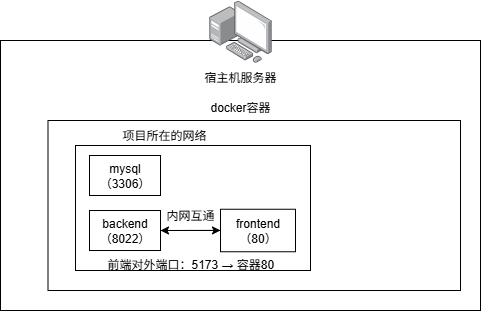

The diagram above was exported from draw.io. Its source (the exported page's mxGraphModel, read from the mxfile embedded in the PNG):
<mxGraphModel dx="719" dy="432" grid="1" gridSize="10" guides="1" tooltips="1" connect="1" arrows="1" fold="1" page="1" pageScale="1" pageWidth="827" pageHeight="1169" math="0" shadow="0">
  <root>
    <mxCell id="0" />
    <mxCell id="1" parent="0" />
    <mxCell id="2hQwKRs-VoFu-vVpdmzN-1" value="" style="rounded=0;whiteSpace=wrap;html=1;" vertex="1" parent="1">
      <mxGeometry x="150" y="150" width="480" height="270" as="geometry" />
    </mxCell>
    <mxCell id="2hQwKRs-VoFu-vVpdmzN-2" value="宿主机服务器" style="text;html=1;align=center;verticalAlign=middle;whiteSpace=wrap;rounded=0;" vertex="1" parent="1">
      <mxGeometry x="325" y="172.4" width="130" height="30" as="geometry" />
    </mxCell>
    <mxCell id="2hQwKRs-VoFu-vVpdmzN-3" value="" style="image;points=[];aspect=fixed;html=1;align=center;shadow=0;dashed=0;image=img/lib/allied_telesis/computer_and_terminals/Personal_Computer_with_Server.svg;" vertex="1" parent="1">
      <mxGeometry x="358.8" y="110" width="62.400000000000006" height="62.400000000000006" as="geometry" />
    </mxCell>
    <mxCell id="2hQwKRs-VoFu-vVpdmzN-4" value="" style="rounded=0;whiteSpace=wrap;html=1;" vertex="1" parent="1">
      <mxGeometry x="197.5" y="230" width="412.5" height="170" as="geometry" />
    </mxCell>
    <mxCell id="2hQwKRs-VoFu-vVpdmzN-5" value="docker容器" style="text;html=1;align=center;verticalAlign=middle;whiteSpace=wrap;rounded=0;" vertex="1" parent="1">
      <mxGeometry x="345" y="202.4" width="90" height="30" as="geometry" />
    </mxCell>
    <mxCell id="2hQwKRs-VoFu-vVpdmzN-6" value="" style="rounded=0;whiteSpace=wrap;html=1;" vertex="1" parent="1">
      <mxGeometry x="225" y="255" width="235" height="125" as="geometry" />
    </mxCell>
    <mxCell id="2hQwKRs-VoFu-vVpdmzN-7" value="项目所在的网络" style="text;html=1;align=center;verticalAlign=middle;whiteSpace=wrap;rounded=0;" vertex="1" parent="1">
      <mxGeometry x="268.8" y="230" width="90" height="30" as="geometry" />
    </mxCell>
    <mxCell id="2hQwKRs-VoFu-vVpdmzN-8" value="mysql&lt;div&gt;（3306）&lt;/div&gt;" style="rounded=0;whiteSpace=wrap;html=1;" vertex="1" parent="1">
      <mxGeometry x="239" y="265" width="71" height="40" as="geometry" />
    </mxCell>
    <mxCell id="2hQwKRs-VoFu-vVpdmzN-11" style="edgeStyle=orthogonalEdgeStyle;rounded=0;orthogonalLoop=1;jettySize=auto;html=1;" edge="1" parent="1" source="2hQwKRs-VoFu-vVpdmzN-9" target="2hQwKRs-VoFu-vVpdmzN-10">
      <mxGeometry relative="1" as="geometry" />
    </mxCell>
    <mxCell id="2hQwKRs-VoFu-vVpdmzN-9" value="backend&lt;div&gt;（8022）&lt;/div&gt;" style="rounded=0;whiteSpace=wrap;html=1;" vertex="1" parent="1">
      <mxGeometry x="239" y="320" width="71" height="40" as="geometry" />
    </mxCell>
    <mxCell id="2hQwKRs-VoFu-vVpdmzN-12" style="edgeStyle=orthogonalEdgeStyle;rounded=0;orthogonalLoop=1;jettySize=auto;html=1;entryX=1;entryY=0.5;entryDx=0;entryDy=0;" edge="1" parent="1" source="2hQwKRs-VoFu-vVpdmzN-10" target="2hQwKRs-VoFu-vVpdmzN-9">
      <mxGeometry relative="1" as="geometry" />
    </mxCell>
    <mxCell id="2hQwKRs-VoFu-vVpdmzN-10" value="frontend（80）" style="rounded=0;whiteSpace=wrap;html=1;" vertex="1" parent="1">
      <mxGeometry x="370" y="318.75" width="75" height="42.5" as="geometry" />
    </mxCell>
    <mxCell id="2hQwKRs-VoFu-vVpdmzN-13" value="内网互通" style="text;html=1;align=center;verticalAlign=middle;whiteSpace=wrap;rounded=0;" vertex="1" parent="1">
      <mxGeometry x="310" y="310" width="60" height="30" as="geometry" />
    </mxCell>
    <mxCell id="2hQwKRs-VoFu-vVpdmzN-14" value="前端对外端口：5173 → 容器80" style="text;whiteSpace=wrap;html=1;" vertex="1" parent="1">
      <mxGeometry x="255" y="360" width="200" height="40" as="geometry" />
    </mxCell>
  </root>
</mxGraphModel>